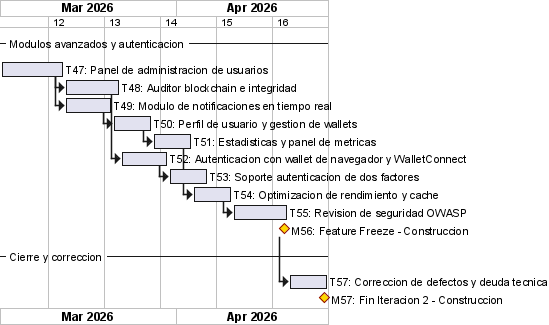

The diagram above was rendered by PlantUML. Its source (embedded in the PNG):
@startgantt
skinparam backgroundColor White
printscale weekly zoom 2
Project starts 2026-03-10

-- Modulos avanzados y autenticacion --
[T47: Panel de administracion de usuarios] lasts 8 days
then [T48: Auditor blockchain e integridad] lasts 7 days
[T49: Modulo de notificaciones en tiempo real] lasts 6 days
[T49: Modulo de notificaciones en tiempo real] starts at [T47: Panel de administracion de usuarios]'s end
then [T50: Perfil de usuario y gestion de wallets] lasts 5 days
then [T51: Estadisticas y panel de metricas] lasts 5 days
[T52: Autenticacion con wallet de navegador y WalletConnect] lasts 6 days
[T52: Autenticacion con wallet de navegador y WalletConnect] starts at [T48: Auditor blockchain e integridad]'s end
then [T53: Soporte autenticacion de dos factores] lasts 5 days
[T54: Optimizacion de rendimiento y cache] lasts 5 days
[T54: Optimizacion de rendimiento y cache] starts at [T51: Estadisticas y panel de metricas]'s end
then [T55: Revision de seguridad OWASP] lasts 7 days
[M56: Feature Freeze - Construccion] happens at [T55: Revision de seguridad OWASP]'s end
[M56: Feature Freeze - Construccion] is colored in Gold/DarkRed

-- Cierre y correccion --
then [T57: Correccion de defectos y deuda tecnica] lasts 5 days
[M57: Fin Iteracion 2 - Construccion] happens at [T57: Correccion de defectos y deuda tecnica]'s end
[M57: Fin Iteracion 2 - Construccion] is colored in Gold/DarkRed
@endgantt